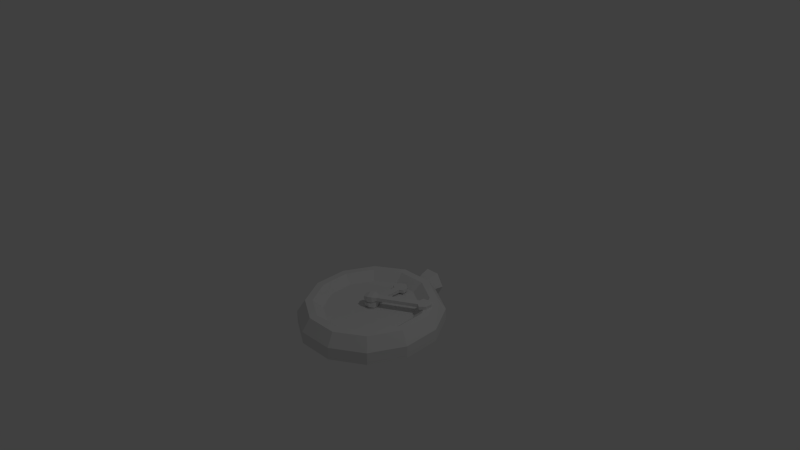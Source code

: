 # Source: clock.blend  (saved by Blender 2.70.0; exported with 4.5.12 LTS)
import bpy
from mathutils import Matrix  # noqa: F401  (used for matrix-valued properties, if any)

bpy.ops.wm.read_factory_settings(use_empty=True)
scene = bpy.context.scene
scene.name = 'Scene'

# ---- collections
col_collection_1 = bpy.data.collections.new('Collection 1'); scene.collection.children.link(col_collection_1)

# ---- materials (node trees are filled in below, after node groups)
mat_material = bpy.data.materials.new('Material')
mat_material.alpha_threshold = 0.0
mat_material.use_transparent_shadow = False
mat_material.roughness = 0.5
mat_material.line_color = (0.0, 0.0, 0.0, 1.0)

# ---- material node trees

# ---- world
world_world = bpy.data.worlds.new('World'); scene.world = world_world
world_world.color = (0.05088, 0.05088, 0.05088)
world_world.use_sun_shadow = False
world_world.sun_shadow_jitter_overblur = 0.0
world_world.cycles.sampling_method = 'MANUAL'
world_world.cycles.sample_map_resolution = 256

# ---- cameras
cam_camera = bpy.data.cameras.new('Camera')
cam_camera.clip_end = 100.0
cam_camera.lens = 35.0
cam_camera.sensor_width = 32.0
cam_camera.sensor_height = 18.0
cam_camera.ortho_scale = 7.314
cam_camera.dof.focus_distance = 0.0
cam_camera.dof.aperture_fstop = 128.0

# ---- lights
light_lamp = bpy.data.lights.new('Lamp', 'POINT')
light_lamp.transmission_factor = 0.0
light_lamp.cutoff_distance = 30.0
light_lamp.energy = 100.0
light_lamp.shadow_buffer_clip_start = 1.001
light_lamp.shadow_soft_size = 0.1
light_lamp.shadow_maximum_resolution = 0.006
light_lamp.use_absolute_resolution = True
light_lamp.cycles.use_multiple_importance_sampling = False

# ---- meshes
me_cylinder_001 = bpy.data.meshes.new('Cylinder.001')
me_cylinder_001.from_pydata([(0.9088, 0.2283, -1.0), (0.9088, 0.2283, -0.8297), (0.9256, -0.2974, -1.0), (0.9256, -0.2974, -0.8297), (0.6923, -0.7579, -1.0), (0.6904, -0.757, -0.8297), (0.2641, -1.026, -1.0), (0.2629, -1.026, -0.8297), (-0.2411, -1.032, -1.0), (-0.2418, -1.032, -0.8297), (-0.6845, -0.7759, -1.0), (-0.6848, -0.7757, -0.8297), (-0.9482, -0.3253, -1.0), (-0.9489, -0.3249, -0.8297), (-0.9606, 0.1983, -1.0), (-0.9618, 0.1989, -0.8297), (-0.7219, 0.6563, -1.0), (-0.7238, 0.6572, -0.8297), (-0.2992, 0.9273, -1.0), (-0.2992, 0.9273, -0.8297), (0.2016, 0.9354, -1.0), (0.2016, 0.9354, -0.8297), (0.6499, 0.6766, -1.0), (0.6499, 0.6766, -0.8297), (0.7978, 0.1986, -0.6604), (0.8105, -0.2657, -0.6604), (0.6037, -0.6732, -0.6604), (0.2275, -0.9121, -0.6604), (-0.2168, -0.9188, -0.6604), (-0.607, -0.6929, -0.6604), (-0.8427, -0.2929, -0.6604), (-0.8565, 0.1719, -0.6604), (-0.648, 0.5785, -0.6604), (-0.2735, 0.8183, -0.6604), (0.1719, 0.8244, -0.6604), (0.5687, 0.5954, -0.6604), (0.6995, 0.1723, -0.6604), (0.7104, -0.2385, -0.6604), (0.5272, -0.599, -0.6604), (0.1959, -0.8113, -0.6604), (-0.1954, -0.8181, -0.6604), (-0.5392, -0.6189, -0.6604), (-0.7494, -0.2642, -0.6604), (-0.7636, 0.1481, -0.6604), (-0.5806, 0.5088, -0.6604), (-0.249, 0.721, -0.6604), (0.1456, 0.7262, -0.6604), (0.4968, 0.5234, -0.6604), (0.5706, 0.1377, -0.7715), (0.5783, -0.2024, -0.7715), (0.4273, -0.502, -0.7715), (0.1542, -0.6789, -0.7715), (-0.1684, -0.6856, -0.7715), (-0.4518, -0.5212, -0.7715), (-0.6279, -0.2261, -0.7715), (-0.6418, 0.117, -0.7715), (-0.4918, 0.4171, -0.7715), (-0.2177, 0.5936, -0.7715), (0.111, 0.5973, -0.7715), (0.4024, 0.4291, -0.7715), (0.019, 0.8787, -0.9783), (-0.09244, 0.8787, -0.9795), (-0.1189, 0.9889, -1.026), (-0.1343, 1.119, -1.054), (0.04645, 0.9889, -1.025), (0.06246, 1.119, -1.052), (0.1276, 0.9889, -0.8806), (0.1591, 1.119, -0.8803), (0.04341, 0.9889, -0.7383), (0.05885, 1.119, -0.7109), (-0.1219, 0.9889, -0.7401), (-0.1379, 1.119, -0.713), (-0.2031, 0.9889, -0.8841), (-0.2345, 1.119, -0.8845), (0.07369, 0.8787, -0.8812), (0.01695, 0.8787, -0.7853), (-0.09448, 0.8787, -0.7865), (-0.1492, 0.8787, -0.8836), (-0.07957, 1.189, -0.9566), (0.005648, 1.189, -0.9557), (0.04747, 1.189, -0.8815), (0.004084, 1.189, -0.8081), (-0.08113, 1.189, -0.809), (-0.123, 1.189, -0.8833), (-0.07542, 0.06039, -0.7477), (-0.07542, 0.4204, -0.7477), (0.01818, 0.4204, -0.7477), (0.01818, 0.06039, -0.7477), (-0.07542, 0.06039, -0.6997), (-0.07542, 0.4204, -0.6997), (0.01818, 0.4204, -0.6997), (0.01818, 0.06039, -0.6997), (-0.1082, 0.0003906, -0.7645), (0.05094, 0.0003906, -0.7645), (-0.1082, 0.0003906, -0.6829), (0.05094, 0.0003906, -0.6829), (-0.1082, -0.05961, -0.7645), (0.05094, -0.05961, -0.7645), (-0.1082, -0.05961, -0.6829), (0.05094, -0.05961, -0.6829), (-0.0684, -0.1196, -0.7441), (0.01116, -0.1196, -0.7441), (-0.0684, -0.1196, -0.7033), (0.01116, -0.1196, -0.7033), (-0.1316, 0.4504, -0.7477), (0.07434, 0.4504, -0.7477), (-0.1316, 0.4504, -0.6997), (0.07434, 0.4504, -0.6997), (-0.111, 0.5404, -0.7477), (0.05375, 0.5404, -0.7477), (-0.111, 0.5404, -0.6997), (0.05375, 0.5404, -0.6997), (-0.04179, 0.5884, -0.7477), (-0.01544, 0.5884, -0.7477), (-0.04179, 0.5884, -0.6997), (-0.01544, 0.5884, -0.6997), (0.02272, 0.05135, -0.664), (0.5091, 0.3288, -0.664), (0.5555, 0.2475, -0.664), (0.06909, -0.02996, -0.664), (0.02272, 0.05135, -0.616), (0.5091, 0.3288, -0.616), (0.5555, 0.2475, -0.616), (0.06909, -0.02996, -0.616), (-0.04563, 0.05008, -0.6808), (0.0332, -0.08814, -0.6808), (-0.04563, 0.05008, -0.5992), (0.0332, -0.08814, -0.5992), (-0.09775, 0.02035, -0.6808), (-0.01891, -0.1179, -0.6808), (-0.09775, 0.02035, -0.5992), (-0.01891, -0.1179, -0.5992), (-0.1302, -0.04393, -0.6604), (-0.09074, -0.113, -0.6604), (-0.1302, -0.04393, -0.6196), (-0.09074, -0.113, -0.6196), (0.5074, 0.3925, -0.664), (0.6094, 0.2136, -0.664), (0.5074, 0.3925, -0.616), (0.6094, 0.2136, -0.616), (0.5958, 0.4192, -0.664), (0.6774, 0.2761, -0.664), (0.5958, 0.4192, -0.616), (0.6774, 0.2761, -0.616), (0.6717, 0.3828, -0.664), (0.6848, 0.3599, -0.664), (0.6717, 0.3828, -0.616), (0.6848, 0.3599, -0.616)], [], [(0, 1, 3, 2), (2, 3, 5, 4), (4, 5, 7, 6), (6, 7, 9, 8), (8, 9, 11, 10), (10, 11, 13, 12), (12, 13, 15, 14), (14, 15, 17, 16), (16, 17, 19, 18), (18, 19, 21, 20), (1, 23, 35, 24), (22, 23, 1, 0), (20, 21, 23, 22), (0, 2, 4, 6, 8, 10, 12, 14, 16, 18, 20, 22), (24, 35, 47, 36), (23, 21, 34, 35), (21, 19, 33, 34), (19, 17, 32, 33), (17, 15, 31, 32), (15, 13, 30, 31), (13, 11, 29, 30), (11, 9, 28, 29), (9, 7, 27, 28), (7, 5, 26, 27), (5, 3, 25, 26), (3, 1, 24, 25), (36, 47, 59, 48), (35, 34, 46, 47), (34, 33, 45, 46), (33, 32, 44, 45), (32, 31, 43, 44), (31, 30, 42, 43), (30, 29, 41, 42), (29, 28, 40, 41), (28, 27, 39, 40), (27, 26, 38, 39), (26, 25, 37, 38), (25, 24, 36, 37), (49, 48, 59, 58, 57, 56, 55, 54, 53, 52, 51, 50), (47, 46, 58, 59), (46, 45, 57, 58), (45, 44, 56, 57), (44, 43, 55, 56), (43, 42, 54, 55), (42, 41, 53, 54), (41, 40, 52, 53), (40, 39, 51, 52), (39, 38, 50, 51), (38, 37, 49, 50), (37, 36, 48, 49), (71, 69, 81, 82), (66, 68, 75, 74), (62, 63, 65, 64), (69, 67, 80, 81), (68, 70, 76, 75), (64, 65, 67, 66), (79, 78, 83, 82, 81, 80), (70, 72, 77, 76), (66, 67, 69, 68), (62, 64, 60, 61), (61, 60, 74, 75, 76, 77), (68, 69, 71, 70), (63, 73, 83, 78), (72, 73, 63, 62), (70, 71, 73, 72), (73, 71, 82, 83), (64, 66, 74, 60), (72, 62, 61, 77), (67, 65, 79, 80), (65, 63, 78, 79), (88, 89, 85, 84), (86, 85, 104, 105), (90, 91, 87, 86), (84, 87, 93, 92), (84, 85, 86, 87), (91, 90, 89, 88), (92, 93, 97, 96), (91, 88, 94, 95), (87, 91, 95, 93), (88, 84, 92, 94), (96, 97, 101, 100), (95, 94, 98, 99), (93, 95, 99, 97), (94, 92, 96, 98), (103, 102, 100, 101), (99, 98, 102, 103), (97, 99, 103, 101), (98, 96, 100, 102), (105, 104, 108, 109), (90, 86, 105, 107), (89, 90, 107, 106), (85, 89, 106, 104), (109, 108, 112, 113), (107, 105, 109, 111), (106, 107, 111, 110), (104, 106, 110, 108), (114, 115, 113, 112), (111, 109, 113, 115), (110, 111, 115, 114), (108, 110, 114, 112), (120, 121, 117, 116), (118, 117, 136, 137), (122, 123, 119, 118), (116, 119, 125, 124), (116, 117, 118, 119), (123, 122, 121, 120), (124, 125, 129, 128), (123, 120, 126, 127), (119, 123, 127, 125), (120, 116, 124, 126), (128, 129, 133, 132), (127, 126, 130, 131), (125, 127, 131, 129), (126, 124, 128, 130), (135, 134, 132, 133), (131, 130, 134, 135), (129, 131, 135, 133), (130, 128, 132, 134), (137, 136, 140, 141), (122, 118, 137, 139), (121, 122, 139, 138), (117, 121, 138, 136), (141, 140, 144, 145), (139, 137, 141, 143), (138, 139, 143, 142), (136, 138, 142, 140), (146, 147, 145, 144), (143, 141, 145, 147), (142, 143, 147, 146), (140, 142, 146, 144)])
_uv = me_cylinder_001.uv_layers.new(name='UVMap')
_uv.uv.foreach_set('vector', [0.2384, 0.6543, 0.2384, 0.6065, 0.3834, 0.6065, 0.3834, 0.6543, 0.7457, 0.4969, 0.7934, 0.4969, 0.7933, 0.6109, 0.7456, 0.6105, 0.7456, 0.6105, 0.7933, 0.6109, 0.7933, 0.7512, 0.7456, 0.751, 0.7456, 0.751, 0.7933, 0.7512, 0.7934, 0.8803, 0.7457, 0.8802, 0.5392, 0.497, 0.5867, 0.4969, 0.5811, 0.6166, 0.5336, 0.6168, 0.5336, 0.6168, 0.5811, 0.6166, 0.5811, 0.7627, 0.5336, 0.7628, 0.5336, 0.7628, 0.5811, 0.7627, 0.5868, 0.8957, 0.5392, 0.8956, 0.6441, 0.4972, 0.6918, 0.4969, 0.6891, 0.6168, 0.6414, 0.6173, 0.6414, 0.6173, 0.6891, 0.6168, 0.6891, 0.7575, 0.6414, 0.7576, 0.6414, 0.7576, 0.6891, 0.7575, 0.6918, 0.8819, 0.6441, 0.882, 0.2384, 0.6065, 0.1003, 0.6065, 0.1177, 0.5591, 0.24, 0.5591, 0.1003, 0.6543, 0.1003, 0.6065, 0.2384, 0.6065, 0.2384, 0.6543, 0.002802, 0.6543, 0.002802, 0.6065, 0.1003, 0.6065, 0.1003, 0.6543, 0.004041, 0.3498, 0.002802, 0.2025, 0.07121, 0.07512, 0.1929, 0.002802, 0.3345, 0.004496, 0.4571, 0.07923, 0.528, 0.2071, 0.528, 0.3538, 0.4581, 0.4804, 0.3378, 0.5535, 0.1975, 0.5524, 0.07359, 0.477, 0.9972, 0.3095, 0.9361, 0.4224, 0.9154, 0.4028, 0.9695, 0.3029, 0.1003, 0.6065, 0.002802, 0.6065, 0.03144, 0.5591, 0.1177, 0.5591, 0.6918, 0.8819, 0.6891, 0.7575, 0.7376, 0.7491, 0.74, 0.8596, 0.6891, 0.7575, 0.6891, 0.6168, 0.7376, 0.6248, 0.7376, 0.7491, 0.6891, 0.6168, 0.6918, 0.4969, 0.74, 0.5191, 0.7376, 0.6248, 0.5868, 0.8957, 0.5811, 0.7627, 0.6308, 0.7572, 0.6358, 0.8755, 0.5811, 0.7627, 0.5811, 0.6166, 0.6309, 0.6274, 0.6308, 0.7572, 0.5811, 0.6166, 0.5867, 0.4969, 0.6358, 0.5219, 0.6309, 0.6274, 0.7934, 0.8803, 0.7933, 0.7512, 0.8408, 0.7468, 0.8409, 0.8606, 0.7933, 0.7512, 0.7933, 0.6109, 0.8408, 0.623, 0.8408, 0.7468, 0.7933, 0.6109, 0.7934, 0.4969, 0.8409, 0.5224, 0.8408, 0.623, 0.3834, 0.6065, 0.2384, 0.6065, 0.24, 0.5591, 0.3679, 0.5591, 0.9695, 0.3029, 0.9154, 0.4028, 0.8881, 0.3763, 0.933, 0.2934, 0.9361, 0.4224, 0.8267, 0.4896, 0.8186, 0.4623, 0.9154, 0.4028, 0.8267, 0.4896, 0.7019, 0.4913, 0.708, 0.4638, 0.8186, 0.4623, 0.7019, 0.4913, 0.5951, 0.427, 0.6134, 0.407, 0.708, 0.4638, 0.5951, 0.427, 0.5336, 0.3148, 0.5594, 0.3074, 0.6134, 0.407, 0.5336, 0.3148, 0.5339, 0.1845, 0.5602, 0.1918, 0.5594, 0.3074, 0.5339, 0.1845, 0.5968, 0.07065, 0.6164, 0.09083, 0.5602, 0.1918, 0.5968, 0.07065, 0.7044, 0.004369, 0.7111, 0.03239, 0.6164, 0.09083, 0.7044, 0.004369, 0.8289, 0.002802, 0.8208, 0.03128, 0.7111, 0.03239, 0.8289, 0.002802, 0.9361, 0.06682, 0.9153, 0.08817, 0.8208, 0.03128, 0.9361, 0.06682, 0.9972, 0.1793, 0.9694, 0.1877, 0.9153, 0.08817, 0.9972, 0.1793, 0.9972, 0.3095, 0.9695, 0.3029, 0.9694, 0.1877, 0.9325, 0.1981, 0.933, 0.2934, 0.8881, 0.3763, 0.8078, 0.4257, 0.7157, 0.4272, 0.6375, 0.3799, 0.5932, 0.297, 0.5945, 0.2008, 0.6415, 0.1168, 0.7197, 0.06857, 0.8101, 0.06794, 0.8879, 0.1154, 0.9154, 0.4028, 0.8186, 0.4623, 0.8078, 0.4257, 0.8881, 0.3763, 0.8186, 0.4623, 0.708, 0.4638, 0.7157, 0.4272, 0.8078, 0.4257, 0.708, 0.4638, 0.6134, 0.407, 0.6375, 0.3799, 0.7157, 0.4272, 0.6134, 0.407, 0.5594, 0.3074, 0.5932, 0.297, 0.6375, 0.3799, 0.5594, 0.3074, 0.5602, 0.1918, 0.5945, 0.2008, 0.5932, 0.297, 0.5602, 0.1918, 0.6164, 0.09083, 0.6415, 0.1168, 0.5945, 0.2008, 0.6164, 0.09083, 0.7111, 0.03239, 0.7197, 0.06857, 0.6415, 0.1168, 0.7111, 0.03239, 0.8208, 0.03128, 0.8101, 0.06794, 0.7197, 0.06857, 0.8208, 0.03128, 0.9153, 0.08817, 0.8879, 0.1154, 0.8101, 0.06794, 0.9153, 0.08817, 0.9694, 0.1877, 0.9325, 0.1981, 0.8879, 0.1154, 0.9694, 0.1877, 0.9695, 0.3029, 0.933, 0.2934, 0.9325, 0.1981, 0.4844, 0.5844, 0.4844, 0.6329, 0.4564, 0.6279, 0.4564, 0.6069, 0.3459, 0.8343, 0.3508, 0.8742, 0.3222, 0.861, 0.3189, 0.8341, 0.09034, 0.7908, 0.127, 0.7865, 0.127, 0.8416, 0.09034, 0.8371, 0.3854, 0.882, 0.3796, 0.8345, 0.4055, 0.8342, 0.408, 0.8548, 0.2261, 0.8373, 0.2261, 0.7909, 0.2573, 0.7986, 0.2573, 0.8298, 0.3508, 0.794, 0.3854, 0.7864, 0.3796, 0.8345, 0.3459, 0.8343, 0.4151, 0.627, 0.4151, 0.606, 0.4358, 0.596, 0.4564, 0.6069, 0.4564, 0.6279, 0.4358, 0.638, 0.4863, 0.8729, 0.4759, 0.8311, 0.5103, 0.8311, 0.5173, 0.8593, 0.3459, 0.8343, 0.3796, 0.8345, 0.3854, 0.882, 0.3508, 0.8742, 0.09034, 0.7908, 0.09034, 0.8371, 0.05896, 0.8294, 0.05896, 0.7982, 0.2629, 0.7363, 0.288, 0.7231, 0.3131, 0.7405, 0.3131, 0.771, 0.288, 0.7842, 0.2629, 0.7668, 0.2261, 0.8373, 0.1895, 0.8416, 0.1895, 0.7865, 0.2261, 0.7909, 0.389, 0.5822, 0.4367, 0.5591, 0.4358, 0.596, 0.4151, 0.606, 0.4759, 0.8311, 0.4394, 0.8318, 0.4517, 0.7864, 0.4863, 0.793, 0.4863, 0.8729, 0.4517, 0.8816, 0.4394, 0.8318, 0.4759, 0.8311, 0.4367, 0.5591, 0.4844, 0.5844, 0.4564, 0.6069, 0.4358, 0.596, 0.3508, 0.794, 0.3459, 0.8343, 0.3189, 0.8341, 0.3222, 0.8069, 0.4759, 0.8311, 0.4863, 0.793, 0.5173, 0.8054, 0.5103, 0.8311, 0.3796, 0.8345, 0.3854, 0.7864, 0.408, 0.8134, 0.4055, 0.8342, 0.389, 0.6307, 0.389, 0.5822, 0.4151, 0.606, 0.4151, 0.627, 0.03995, 0.848, 0.03876, 0.7577, 0.05216, 0.7581, 0.05336, 0.8484, 0.2102, 0.7651, 0.2102, 0.7389, 0.2186, 0.7232, 0.2186, 0.7809, 0.1238, 0.8519, 0.2224, 0.8519, 0.2224, 0.8654, 0.1238, 0.8654, 0.1094, 0.7389, 0.1094, 0.7651, 0.09279, 0.7743, 0.09279, 0.7297, 0.1094, 0.7389, 0.2102, 0.7389, 0.2102, 0.7651, 0.1094, 0.7651, 0.4668, 0.7651, 0.366, 0.7651, 0.366, 0.7389, 0.4668, 0.7389, 0.09279, 0.7297, 0.09279, 0.7743, 0.07599, 0.7743, 0.07599, 0.7297, 0.4668, 0.7651, 0.4668, 0.7389, 0.4835, 0.7297, 0.4835, 0.7743, 0.2224, 0.8654, 0.2224, 0.8519, 0.2408, 0.8472, 0.2408, 0.8701, 0.4967, 0.6467, 0.4967, 0.6332, 0.5128, 0.6289, 0.5128, 0.6517, 0.07599, 0.7297, 0.07599, 0.7743, 0.05896, 0.7632, 0.05896, 0.7409, 0.4835, 0.7743, 0.4835, 0.7297, 0.5003, 0.7297, 0.5003, 0.7743, 0.2408, 0.8701, 0.2408, 0.8472, 0.2573, 0.8472, 0.2573, 0.8701, 0.5128, 0.6233, 0.49, 0.6224, 0.49, 0.6073, 0.5128, 0.6082, 0.5103, 0.5762, 0.49, 0.5762, 0.49, 0.5648, 0.5103, 0.5648, 0.5003, 0.7743, 0.5003, 0.7297, 0.5173, 0.7408, 0.5173, 0.7631, 0.5274, 0.5591, 0.5274, 0.5819, 0.5103, 0.5762, 0.5103, 0.5648, 0.5128, 0.6082, 0.49, 0.6073, 0.4967, 0.5876, 0.5081, 0.588, 0.2186, 0.7809, 0.2186, 0.7232, 0.2438, 0.7289, 0.2438, 0.7751, 0.2763, 0.8076, 0.2629, 0.8076, 0.2629, 0.7898, 0.2763, 0.7898, 0.366, 0.7389, 0.366, 0.7651, 0.3576, 0.7808, 0.3576, 0.7231, 0.05216, 0.7581, 0.03876, 0.7577, 0.03995, 0.7432, 0.05336, 0.7435, 0.2438, 0.7751, 0.2438, 0.7289, 0.2573, 0.7483, 0.2573, 0.7557, 0.01625, 0.8159, 0.002802, 0.8159, 0.002802, 0.79, 0.01625, 0.79, 0.3576, 0.7231, 0.3576, 0.7808, 0.3323, 0.7751, 0.3323, 0.7289, 0.05336, 0.7435, 0.03995, 0.7432, 0.03918, 0.7232, 0.05258, 0.7235, 0.4271, 0.8099, 0.4272, 0.8164, 0.4137, 0.8164, 0.4136, 0.8099, 0.01625, 0.79, 0.002802, 0.79, 0.002802, 0.7728, 0.01625, 0.7728, 0.3323, 0.7289, 0.3323, 0.7751, 0.3189, 0.7557, 0.3189, 0.7483, 0.4137, 0.7864, 0.4272, 0.7865, 0.4271, 0.8099, 0.4136, 0.8099, 0.8509, 0.6538, 0.8509, 0.4969, 0.8643, 0.4969, 0.8643, 0.6538, 0.4702, 0.7018, 0.4702, 0.6756, 0.4786, 0.6599, 0.4786, 0.7175, 0.8931, 0.4969, 0.8931, 0.6533, 0.8797, 0.6533, 0.8797, 0.4969, 0.3133, 0.6755, 0.3133, 0.7017, 0.2966, 0.7107, 0.2966, 0.6661, 0.3133, 0.6755, 0.4702, 0.6756, 0.4702, 0.7018, 0.3133, 0.7017, 0.05326, 0.6756, 0.2102, 0.6756, 0.2102, 0.7018, 0.05326, 0.7019, 0.2966, 0.6661, 0.2966, 0.7107, 0.2798, 0.7107, 0.2798, 0.6661, 0.05326, 0.6756, 0.05326, 0.7019, 0.03651, 0.7111, 0.03651, 0.6666, 0.8797, 0.6533, 0.8931, 0.6533, 0.8978, 0.6693, 0.8749, 0.6693, 0.8509, 0.6538, 0.8643, 0.6538, 0.8693, 0.6708, 0.8465, 0.6708, 0.2798, 0.6661, 0.2798, 0.7107, 0.2629, 0.6997, 0.2629, 0.6774, 0.03651, 0.6666, 0.03651, 0.7111, 0.01969, 0.7111, 0.01969, 0.6666, 0.8749, 0.6693, 0.8978, 0.6693, 0.8978, 0.686, 0.8749, 0.686, 0.8465, 0.6708, 0.8693, 0.6708, 0.8693, 0.6876, 0.8465, 0.6876, 0.1517, 0.8088, 0.1517, 0.7865, 0.1631, 0.7865, 0.1631, 0.8087, 0.01969, 0.6666, 0.01969, 0.7111, 0.002802, 0.6999, 0.002802, 0.6776, 0.8749, 0.686, 0.8978, 0.686, 0.8921, 0.7037, 0.8807, 0.7037, 0.8465, 0.6876, 0.8693, 0.6876, 0.8632, 0.7042, 0.8518, 0.7042, 0.4786, 0.7175, 0.4786, 0.6599, 0.5038, 0.6656, 0.5038, 0.7118, 0.2997, 0.8127, 0.3131, 0.8121, 0.3131, 0.8273, 0.2997, 0.828, 0.2102, 0.7018, 0.2102, 0.6756, 0.2186, 0.6599, 0.2186, 0.7176, 0.2997, 0.7898, 0.3131, 0.7903, 0.3131, 0.8064, 0.2997, 0.806, 0.5038, 0.7118, 0.5038, 0.6656, 0.5173, 0.685, 0.5173, 0.6924, 0.1704, 0.7865, 0.1839, 0.7865, 0.1839, 0.8111, 0.1704, 0.8111, 0.2186, 0.7176, 0.2186, 0.6599, 0.2438, 0.6656, 0.2438, 0.7118, 0.1461, 0.8119, 0.1326, 0.8118, 0.1326, 0.7865, 0.1461, 0.7866, 0.002802, 0.7527, 0.002802, 0.7457, 0.01625, 0.7457, 0.01625, 0.7527, 0.002802, 0.7232, 0.01625, 0.7232, 0.01625, 0.7457, 0.002802, 0.7457, 0.2438, 0.7118, 0.2438, 0.6656, 0.2573, 0.685, 0.2573, 0.6924, 0.01625, 0.7672, 0.002802, 0.7672, 0.002802, 0.7527, 0.01625, 0.7527])
me_cylinder_001.materials.append(mat_material)
me_cylinder_001.use_remesh_preserve_volume = False
me_cylinder_001.use_remesh_preserve_attributes = False
me_cylinder_001.use_mirror_vertex_groups = False
me_cylinder_001.use_paint_bone_selection = False
me_cylinder_001.use_paint_mask = True
me_cylinder_001.update()

# ---- objects
ob_cylinder = bpy.data.objects.new('Cylinder', me_cylinder_001)
ob_lamp = bpy.data.objects.new('Lamp', light_lamp)
ob_camera = bpy.data.objects.new('Camera', cam_camera)

# ---- transforms, parenting, visibility, modifiers, constraints
ob_cylinder.location = (0.0, 0.0, 0.0)
ob_cylinder.lineart.crease_threshold = 0.0
ob_lamp.location = (4.076, 1.005, 5.904)
ob_lamp.rotation_euler = (0.6503, 0.05522, 1.866)
ob_lamp.lock_rotations_4d = False
ob_lamp.empty_display_type = 'ARROWS'
ob_lamp.color = (0.0, 0.0, 0.0, 0.0)
ob_lamp.lineart.crease_threshold = 0.0
ob_camera.location = (7.481, -6.508, 5.344)
ob_camera.rotation_euler = (1.109, 0.01082, 0.8149)
ob_camera.lock_rotations_4d = False
ob_camera.empty_display_type = 'ARROWS'
ob_camera.color = (0.0, 0.0, 0.0, 0.0)
ob_camera.display_type = 'WIRE'
ob_camera.lineart.crease_threshold = 0.0

# ---- collection membership
col_collection_1.objects.link(ob_cylinder)
col_collection_1.objects.link(ob_lamp)
col_collection_1.objects.link(ob_camera)

# ---- scene / render settings (as saved in the file)
scene.camera = ob_camera
scene.frame_start = 1; scene.frame_end = 250; scene.frame_set(1)
scene.render.engine = 'BLENDER_EEVEE_NEXT'
scene.render.resolution_percentage = 50
scene.render.dither_intensity = 0.0
scene.cycles.use_denoising = False
scene.cycles.samples = 10
scene.cycles.sampling_pattern = 'TABULATED_SOBOL'
scene.cycles.light_sampling_threshold = 0.0
scene.cycles.use_adaptive_sampling = False
scene.cycles.use_light_tree = False
scene.cycles.blur_glossy = 0.0
scene.cycles.volume_bounces = 1
scene.cycles.pixel_filter_type = 'GAUSSIAN'
scene.cycles.sample_clamp_indirect = 0.0
scene.view_settings.view_transform = 'Standard'
bpy.context.view_layer.update()
